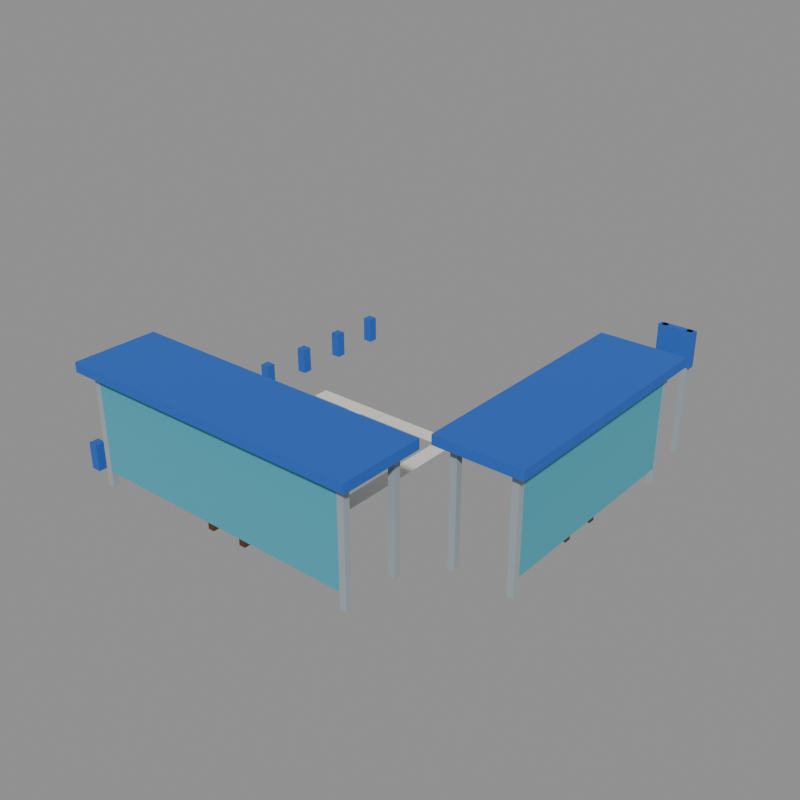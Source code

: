 # Source: stop_bus_bay.blend  (saved by Blender 5.2.44; exported with 4.5.12 LTS)
import bpy
from mathutils import Matrix  # noqa: F401  (used for matrix-valued properties, if any)

bpy.ops.wm.read_factory_settings(use_empty=True)
scene = bpy.context.scene
scene.name = 'model'

# ---- collections
col_default = bpy.data.collections.new('default'); scene.collection.children.link(col_default)
col_reference = bpy.data.collections.new('reference'); scene.collection.children.link(col_reference)

# ---- materials (node trees are filled in below, after node groups)
mat_steel_light = bpy.data.materials.new('steel_light')
mat_steel_light.diffuse_color = (0.3424, 0.3931, 0.42, 1.0)
mat_cc1 = bpy.data.materials.new('cc1')
mat_cc1.diffuse_color = (0.01961, 0.1193, 0.5225, 1.0)
mat_glass = bpy.data.materials.new('glass')
mat_glass.diffuse_color = (0.07324, 0.3801, 0.4919, 1.0)
mat_wood = bpy.data.materials.new('wood')
mat_wood.diffuse_color = (0.214, 0.08898, 0.02721, 1.0)
mat_wood_dark = bpy.data.materials.new('wood_dark')
mat_wood_dark.diffuse_color = (0.08898, 0.03631, 0.01341, 1.0)
mat_plaster_white = bpy.data.materials.new('plaster_white')
mat_plaster_white.diffuse_color = (0.7874, 0.7678, 0.6921, 1.0)

# ---- material node trees
mat_steel_light.use_nodes = True; mat_steel_light.node_tree.nodes.clear()
_N = mat_steel_light.node_tree.nodes; _L = mat_steel_light.node_tree.links
n0 = _N.new('ShaderNodeBsdfPrincipled'); n0.name = 'Principled BSDF'; n0.location = (-200, 100)
n0.inputs[0].default_value = (0.3424, 0.3931, 0.42, 1.0)
n0.inputs[2].default_value = 1.0
n0.inputs[10].default_value = 0.005
n1 = _N.new('ShaderNodeOutputMaterial'); n1.name = 'Material Output'; n1.location = (200, 100)
_L.new(n0.outputs[0], n1.inputs[0])
n1.is_active_output = True
mat_cc1.use_nodes = True; mat_cc1.node_tree.nodes.clear()
_N = mat_cc1.node_tree.nodes; _L = mat_cc1.node_tree.links
n0 = _N.new('ShaderNodeBsdfPrincipled'); n0.name = 'Principled BSDF'; n0.location = (-200, 100)
n0.inputs[0].default_value = (0.01961, 0.1193, 0.5225, 1.0)
n0.inputs[2].default_value = 1.0
n0.inputs[10].default_value = 0.005
n1 = _N.new('ShaderNodeOutputMaterial'); n1.name = 'Material Output'; n1.location = (200, 100)
_L.new(n0.outputs[0], n1.inputs[0])
n1.is_active_output = True
mat_glass.use_nodes = True; mat_glass.node_tree.nodes.clear()
_N = mat_glass.node_tree.nodes; _L = mat_glass.node_tree.links
n0 = _N.new('ShaderNodeBsdfPrincipled'); n0.name = 'Principled BSDF'; n0.location = (-200, 100)
n0.inputs[0].default_value = (0.07324, 0.3801, 0.4919, 1.0)
n0.inputs[2].default_value = 1.0
n0.inputs[10].default_value = 0.005
n1 = _N.new('ShaderNodeOutputMaterial'); n1.name = 'Material Output'; n1.location = (200, 100)
_L.new(n0.outputs[0], n1.inputs[0])
n1.is_active_output = True
mat_wood.use_nodes = True; mat_wood.node_tree.nodes.clear()
_N = mat_wood.node_tree.nodes; _L = mat_wood.node_tree.links
n0 = _N.new('ShaderNodeBsdfPrincipled'); n0.name = 'Principled BSDF'; n0.location = (-200, 100)
n0.inputs[0].default_value = (0.214, 0.08898, 0.02721, 1.0)
n0.inputs[2].default_value = 1.0
n0.inputs[10].default_value = 0.005
n1 = _N.new('ShaderNodeOutputMaterial'); n1.name = 'Material Output'; n1.location = (200, 100)
_L.new(n0.outputs[0], n1.inputs[0])
n1.is_active_output = True
mat_wood_dark.use_nodes = True; mat_wood_dark.node_tree.nodes.clear()
_N = mat_wood_dark.node_tree.nodes; _L = mat_wood_dark.node_tree.links
n0 = _N.new('ShaderNodeBsdfPrincipled'); n0.name = 'Principled BSDF'; n0.location = (-200, 100)
n0.inputs[0].default_value = (0.08898, 0.03631, 0.01341, 1.0)
n0.inputs[2].default_value = 1.0
n0.inputs[10].default_value = 0.005
n1 = _N.new('ShaderNodeOutputMaterial'); n1.name = 'Material Output'; n1.location = (200, 100)
_L.new(n0.outputs[0], n1.inputs[0])
n1.is_active_output = True
mat_plaster_white.use_nodes = True; mat_plaster_white.node_tree.nodes.clear()
_N = mat_plaster_white.node_tree.nodes; _L = mat_plaster_white.node_tree.links
n0 = _N.new('ShaderNodeBsdfPrincipled'); n0.name = 'Principled BSDF'; n0.location = (-200, 100)
n0.inputs[0].default_value = (0.7874, 0.7678, 0.6921, 1.0)
n0.inputs[2].default_value = 1.0
n0.inputs[10].default_value = 0.005
n1 = _N.new('ShaderNodeOutputMaterial'); n1.name = 'Material Output'; n1.location = (200, 100)
_L.new(n0.outputs[0], n1.inputs[0])
n1.is_active_output = True

# ---- meshes
me_stop_bus_bay_default = bpy.data.meshes.new('stop_bus_bay_default')
me_stop_bus_bay_default.from_pydata([(1.68, 0.48, 0.0), (1.92, 0.48, 0.0), (1.92, 0.72, 0.0), (1.68, 0.72, 0.0), (1.68, 0.48, 4.2), (1.92, 0.48, 4.2), (1.92, 0.72, 4.2), (1.68, 0.72, 4.2), (12.08, 0.48, 0.0), (12.32, 0.48, 0.0), (12.32, 0.72, 0.0), (12.08, 0.72, 0.0), (12.08, 0.48, 4.2), (12.32, 0.48, 4.2), (12.32, 0.72, 4.2), (12.08, 0.72, 4.2), (12.08, 2.58, 0.0), (12.32, 2.58, 0.0), (12.32, 2.82, 0.0), (12.08, 2.82, 0.0), (12.08, 2.58, 4.2), (12.32, 2.58, 4.2), (12.32, 2.82, 4.2), (12.08, 2.82, 4.2), (1.68, 2.58, 0.0), (1.92, 2.58, 0.0), (1.92, 2.82, 0.0), (1.68, 2.82, 0.0), (1.68, 2.58, 4.2), (1.92, 2.58, 4.2), (1.92, 2.82, 4.2), (1.68, 2.82, 4.2), (1.3, 0.1, 4.2), (12.7, 0.1, 4.2), (12.7, 3.2, 4.2), (1.3, 3.2, 4.2), (1.3, 0.1, 4.55), (12.7, 0.1, 4.55), (12.7, 3.2, 4.55), (1.3, 3.2, 4.55), (1.8, 0.5, 0.6), (12.2, 0.5, 0.6), (12.2, 0.7, 0.6), (1.8, 0.7, 0.6), (1.8, 0.5, 3.9), (12.2, 0.5, 3.9), (12.2, 0.7, 3.9), (1.8, 0.7, 3.9), (6.1, 0.675, 0.7), (7.9, 0.675, 0.7), (7.9, 1.275, 0.7), (6.1, 1.275, 0.7), (6.1, 0.675, 0.95), (7.9, 0.675, 0.95), (7.9, 1.275, 0.95), (6.1, 1.275, 0.95), (6.18, 0.855, 0.0), (6.42, 0.855, 0.0), (6.42, 1.095, 0.0), (6.18, 1.095, 0.0), (6.18, 0.855, 0.7), (6.42, 0.855, 0.7), (6.42, 1.095, 0.7), (6.18, 1.095, 0.7), (7.58, 0.855, 0.0), (7.82, 0.855, 0.0), (7.82, 1.095, 0.0), (7.58, 1.095, 0.0), (7.58, 0.855, 0.7), (7.82, 0.855, 0.7), (7.82, 1.095, 0.7), (7.58, 1.095, 0.7), (13.18, 3.98, 0.0), (13.42, 3.98, 0.0), (13.42, 4.22, 0.0), (13.18, 4.22, 0.0), (13.18, 3.98, 4.2), (13.42, 3.98, 4.2), (13.42, 4.22, 4.2), (13.18, 4.22, 4.2), (15.28, 3.98, 0.0), (15.52, 3.98, 0.0), (15.52, 4.22, 0.0), (15.28, 4.22, 0.0), (15.28, 3.98, 4.2), (15.52, 3.98, 4.2), (15.52, 4.22, 4.2), (15.28, 4.22, 4.2), (15.28, 12.08, 0.0), (15.52, 12.08, 0.0), (15.52, 12.32, 0.0), (15.28, 12.32, 0.0), (15.28, 12.08, 4.2), (15.52, 12.08, 4.2), (15.52, 12.32, 4.2), (15.28, 12.32, 4.2), (13.18, 12.08, 0.0), (13.42, 12.08, 0.0), (13.42, 12.32, 0.0), (13.18, 12.32, 0.0), (13.18, 12.08, 4.2), (13.42, 12.08, 4.2), (13.42, 12.32, 4.2), (13.18, 12.32, 4.2), (12.8, 3.6, 4.2), (15.9, 3.6, 4.2), (15.9, 12.7, 4.2), (12.8, 12.7, 4.2), (12.8, 3.6, 4.55), (15.9, 3.6, 4.55), (15.9, 12.7, 4.55), (12.8, 12.7, 4.55), (15.3, 4.1, 0.6), (15.5, 4.1, 0.6), (15.5, 12.2, 0.6), (15.3, 12.2, 0.6), (15.3, 4.1, 3.9), (15.5, 4.1, 3.9), (15.5, 12.2, 3.9), (15.3, 12.2, 3.9), (14.73, 7.25, 0.7), (15.32, 7.25, 0.7), (15.32, 9.05, 0.7), (14.73, 9.05, 0.7), (14.73, 7.25, 0.95), (15.32, 7.25, 0.95), (15.32, 9.05, 0.95), (14.73, 9.05, 0.95), (14.9, 7.33, 0.0), (15.15, 7.33, 0.0), (15.15, 7.57, 0.0), (14.9, 7.57, 0.0), (14.9, 7.33, 0.7), (15.15, 7.33, 0.7), (15.15, 7.57, 0.7), (14.9, 7.57, 0.7), (14.9, 8.73, 0.0), (15.15, 8.73, 0.0), (15.15, 8.97, 0.0), (14.9, 8.97, 0.0), (14.9, 8.73, 0.7), (15.15, 8.73, 0.7), (15.15, 8.97, 0.7), (14.9, 8.97, 0.7), (0.32, 0.82, 0.0), (0.68, 0.82, 0.0), (0.68, 1.18, 0.0), (0.32, 1.18, 0.0), (0.32, 0.82, 1.0), (0.68, 0.82, 1.0), (0.68, 1.18, 1.0), (0.32, 1.18, 1.0), (0.32, 2.82, 0.0), (0.68, 2.82, 0.0), (0.68, 3.18, 0.0), (0.32, 3.18, 0.0), (0.32, 2.82, 1.0), (0.68, 2.82, 1.0), (0.68, 3.18, 1.0), (0.32, 3.18, 1.0), (0.32, 4.82, 0.0), (0.68, 4.82, 0.0), (0.68, 5.18, 0.0), (0.32, 5.18, 0.0), (0.32, 4.82, 1.0), (0.68, 4.82, 1.0), (0.68, 5.18, 1.0), (0.32, 5.18, 1.0), (0.32, 6.82, 0.0), (0.68, 6.82, 0.0), (0.68, 7.18, 0.0), (0.32, 7.18, 0.0), (0.32, 6.82, 1.0), (0.68, 6.82, 1.0), (0.68, 7.18, 1.0), (0.32, 7.18, 1.0), (0.32, 8.82, 0.0), (0.68, 8.82, 0.0), (0.68, 9.18, 0.0), (0.32, 9.18, 0.0), (0.32, 8.82, 1.0), (0.68, 8.82, 1.0), (0.68, 9.18, 1.0), (0.32, 9.18, 1.0), (0.32, 10.82, 0.0), (0.68, 10.82, 0.0), (0.68, 11.18, 0.0), (0.32, 11.18, 0.0), (0.32, 10.82, 1.0), (0.68, 10.82, 1.0), (0.68, 11.18, 1.0), (0.32, 11.18, 1.0), (0.32, 12.82, 0.0), (0.68, 12.82, 0.0), (0.68, 13.18, 0.0), (0.32, 13.18, 0.0), (0.32, 12.82, 1.0), (0.68, 12.82, 1.0), (0.68, 13.18, 1.0), (0.32, 13.18, 1.0), (0.32, 14.82, 0.0), (0.68, 14.82, 0.0), (0.68, 15.18, 0.0), (0.32, 15.18, 0.0), (0.32, 14.82, 1.0), (0.68, 14.82, 1.0), (0.68, 15.18, 1.0), (0.32, 15.18, 1.0), (14.05, 14.5, 0.0), (14.25, 14.5, 0.0), (14.25, 14.7, 0.0), (14.05, 14.7, 0.0), (14.05, 14.5, 4.6), (14.25, 14.5, 4.6), (14.25, 14.7, 4.6), (14.05, 14.7, 4.6), (14.95, 14.5, 0.0), (15.15, 14.5, 0.0), (15.15, 14.7, 0.0), (14.95, 14.7, 0.0), (14.95, 14.5, 4.6), (15.15, 14.5, 4.6), (15.15, 14.7, 4.6), (14.95, 14.7, 4.6), (13.95, 14.48, 3.3), (15.25, 14.48, 3.3), (15.25, 14.72, 3.3), (13.95, 14.72, 3.3), (13.95, 14.48, 4.6), (15.25, 14.48, 4.6), (15.25, 14.72, 4.6), (13.95, 14.72, 4.6), (4.7, 4.0, 0.45), (5.3, 4.0, 0.45), (5.3, 9.0, 0.45), (4.7, 9.0, 0.45), (8.7, 4.0, 0.45), (9.3, 4.0, 0.45), (9.3, 9.0, 0.45), (8.7, 9.0, 0.45), (3.0, 9.0, 0.45), (11.0, 9.0, 0.45), (11.0, 9.6, 0.45), (3.0, 9.6, 0.45)], [], [(4, 5, 6, 7), (0, 1, 5, 4), (1, 2, 6, 5), (2, 3, 7, 6), (3, 0, 4, 7), (12, 13, 14, 15), (8, 9, 13, 12), (9, 10, 14, 13), (10, 11, 15, 14), (11, 8, 12, 15), (20, 21, 22, 23), (16, 17, 21, 20), (17, 18, 22, 21), (18, 19, 23, 22), (19, 16, 20, 23), (28, 29, 30, 31), (24, 25, 29, 28), (25, 26, 30, 29), (26, 27, 31, 30), (27, 24, 28, 31), (36, 37, 38, 39), (32, 33, 37, 36), (33, 34, 38, 37), (34, 35, 39, 38), (35, 32, 36, 39), (44, 45, 46, 47), (40, 41, 45, 44), (41, 42, 46, 45), (42, 43, 47, 46), (43, 40, 44, 47), (52, 53, 54, 55), (48, 49, 53, 52), (49, 50, 54, 53), (50, 51, 55, 54), (51, 48, 52, 55), (60, 61, 62, 63), (56, 57, 61, 60), (57, 58, 62, 61), (58, 59, 63, 62), (59, 56, 60, 63), (68, 69, 70, 71), (64, 65, 69, 68), (65, 66, 70, 69), (66, 67, 71, 70), (67, 64, 68, 71), (76, 77, 78, 79), (72, 73, 77, 76), (73, 74, 78, 77), (74, 75, 79, 78), (75, 72, 76, 79), (84, 85, 86, 87), (80, 81, 85, 84), (81, 82, 86, 85), (82, 83, 87, 86), (83, 80, 84, 87), (92, 93, 94, 95), (88, 89, 93, 92), (89, 90, 94, 93), (90, 91, 95, 94), (91, 88, 92, 95), (100, 101, 102, 103), (96, 97, 101, 100), (97, 98, 102, 101), (98, 99, 103, 102), (99, 96, 100, 103), (108, 109, 110, 111), (104, 105, 109, 108), (105, 106, 110, 109), (106, 107, 111, 110), (107, 104, 108, 111), (116, 117, 118, 119), (112, 113, 117, 116), (113, 114, 118, 117), (114, 115, 119, 118), (115, 112, 116, 119), (124, 125, 126, 127), (120, 121, 125, 124), (121, 122, 126, 125), (122, 123, 127, 126), (123, 120, 124, 127), (132, 133, 134, 135), (128, 129, 133, 132), (129, 130, 134, 133), (130, 131, 135, 134), (131, 128, 132, 135), (140, 141, 142, 143), (136, 137, 141, 140), (137, 138, 142, 141), (138, 139, 143, 142), (139, 136, 140, 143), (148, 149, 150, 151), (144, 145, 149, 148), (145, 146, 150, 149), (146, 147, 151, 150), (147, 144, 148, 151), (156, 157, 158, 159), (152, 153, 157, 156), (153, 154, 158, 157), (154, 155, 159, 158), (155, 152, 156, 159), (164, 165, 166, 167), (160, 161, 165, 164), (161, 162, 166, 165), (162, 163, 167, 166), (163, 160, 164, 167), (172, 173, 174, 175), (168, 169, 173, 172), (169, 170, 174, 173), (170, 171, 175, 174), (171, 168, 172, 175), (180, 181, 182, 183), (176, 177, 181, 180), (177, 178, 182, 181), (178, 179, 183, 182), (179, 176, 180, 183), (188, 189, 190, 191), (184, 185, 189, 188), (185, 186, 190, 189), (186, 187, 191, 190), (187, 184, 188, 191), (196, 197, 198, 199), (192, 193, 197, 196), (193, 194, 198, 197), (194, 195, 199, 198), (195, 192, 196, 199), (204, 205, 206, 207), (200, 201, 205, 204), (201, 202, 206, 205), (202, 203, 207, 206), (203, 200, 204, 207), (212, 213, 214, 215), (208, 209, 213, 212), (209, 210, 214, 213), (210, 211, 215, 214), (211, 208, 212, 215), (220, 221, 222, 223), (216, 217, 221, 220), (217, 218, 222, 221), (218, 219, 223, 222), (219, 216, 220, 223), (228, 229, 230, 231), (224, 225, 229, 228), (225, 226, 230, 229), (226, 227, 231, 230), (227, 224, 228, 231), (232, 233, 234, 235), (236, 237, 238, 239), (240, 241, 242, 243)])
me_stop_bus_bay_default.polygons.foreach_set('material_index', [0, 0, 0, 0, 0, 0, 0, 0, 0, 0, 0, 0, 0, 0, 0, 0, 0, 0, 0, 0, 1, 1, 1, 1, 1, 2, 2, 2, 2, 2, 3, 3, 3, 3, 3, 4, 4, 4, 4, 4, 4, 4, 4, 4, 4, 0, 0, 0, 0, 0, 0, 0, 0, 0, 0, 0, 0, 0, 0, 0, 0, 0, 0, 0, 0, 1, 1, 1, 1, 1, 2, 2, 2, 2, 2, 3, 3, 3, 3, 3, 4, 4, 4, 4, 4, 4, 4, 4, 4, 4, 1, 1, 1, 1, 1, 1, 1, 1, 1, 1, 1, 1, 1, 1, 1, 1, 1, 1, 1, 1, 1, 1, 1, 1, 1, 1, 1, 1, 1, 1, 1, 1, 1, 1, 1, 1, 1, 1, 1, 1, 0, 0, 0, 0, 0, 0, 0, 0, 0, 0, 1, 1, 1, 1, 1, 5, 5, 5])
me_stop_bus_bay_default.materials.append(mat_steel_light)
me_stop_bus_bay_default.materials.append(mat_cc1)
me_stop_bus_bay_default.materials.append(mat_glass)
me_stop_bus_bay_default.materials.append(mat_wood)
me_stop_bus_bay_default.materials.append(mat_wood_dark)
me_stop_bus_bay_default.materials.append(mat_plaster_white)
me_stop_bus_bay_default.update()
me_footprint = bpy.data.meshes.new('footprint')
me_footprint.from_pydata([(0.0, 0.0, 0.0), (16.0, 0.0, 0.0), (16.0, 16.0, 0.0), (0.0, 16.0, 0.0)], [(0, 1), (1, 2), (2, 3), (3, 0)], [])
me_footprint.update()

# ---- objects
ob_stop_bus_bay_default = bpy.data.objects.new('stop_bus_bay_default', me_stop_bus_bay_default)
ob_footprint = bpy.data.objects.new('footprint', me_footprint)
ob_tile_0_0 = bpy.data.objects.new('tile_0_0', None)
ob_reference_image = bpy.data.objects.new('reference_image', None)

# ---- transforms, parenting, visibility, modifiers, constraints
ob_stop_bus_bay_default.location = (0.0, 0.0, 0.0)
ob_footprint.location = (0.0, 0.0, 0.0)
ob_tile_0_0.location = (0.0, 0.0, 0.0)
ob_reference_image.location = (60.0, -60.0, 20.0)
ob_reference_image.rotation_euler = (1.047, 0.0, 2.356)
ob_reference_image.empty_display_type = 'IMAGE'
ob_reference_image.empty_display_size = 40.0

# ---- collection membership
col_default.objects.link(ob_stop_bus_bay_default)
col_reference.objects.link(ob_footprint)
col_reference.objects.link(ob_tile_0_0)
col_reference.objects.link(ob_reference_image)

# ---- scene / render settings (as saved in the file)
scene.frame_start = 1; scene.frame_end = 250; scene.frame_set(1)
scene.render.engine = 'BLENDER_WORKBENCH'
scene.render.resolution_x = 512
scene.render.resolution_y = 512
scene.render.film_transparent = True
scene.render.bake_bias = 0.0
scene.render.bake_samples = 0
scene.render.compositor_device = 'GPU'
scene.eevee.use_volume_custom_range = False
scene.eevee.fast_gi_thickness_near = 0.1
scene.eevee.fast_gi_thickness_far = 0.0
scene.eevee.ray_tracing_options.screen_trace_thickness = 0.1
bpy.context.view_layer.update()

# ---- added for rendering (the .blend has no active camera and no usable light): camera, sun + grey world if the file has none
cam_auto = bpy.data.cameras.new('AutoCamera')
cam_auto.lens = 50.0
cam_auto.sensor_width = 36.0
cam_auto.clip_end = 1000.0
ob_auto_camera = bpy.data.objects.new('AutoCamera', cam_auto)
scene.collection.objects.link(ob_auto_camera)
ob_auto_camera.location = (29.3637, -17.6364, 19.3909)
ob_auto_camera.rotation_euler = (1.09748, -7.21219e-08, 0.694738)
scene.camera = ob_auto_camera
light_auto_sun = bpy.data.lights.new('AutoSun', 'SUN')
light_auto_sun.energy = 3.0
light_auto_sun.angle = 0.0523599
ob_auto_sun = bpy.data.objects.new('AutoSun', light_auto_sun)
scene.collection.objects.link(ob_auto_sun)
ob_auto_sun.rotation_euler = (0.872665, 0.174533, 0.523599)
if scene.world is None:
    world_auto = bpy.data.worlds.new('AutoWorld')
    world_auto.color = (0.3, 0.3, 0.3)
    scene.world = world_auto
bpy.context.view_layer.update()
